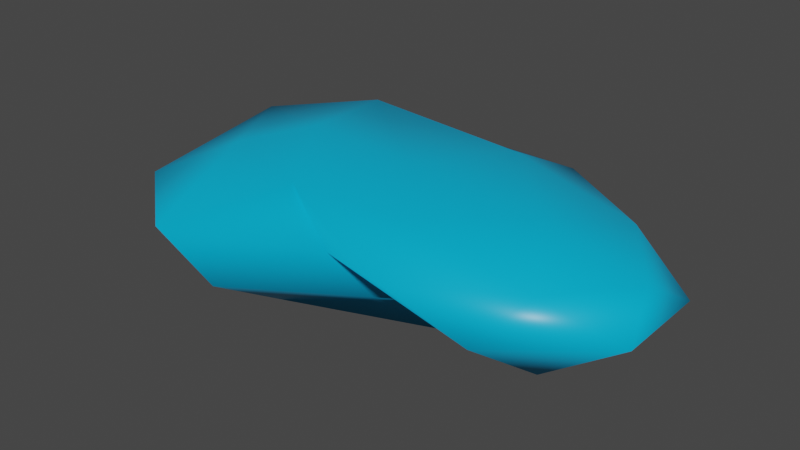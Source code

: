 # Source: Blue_bean.blend  (saved by Blender 2.91.10; exported with 4.5.12 LTS)
import bpy
from mathutils import Matrix  # noqa: F401  (used for matrix-valued properties, if any)

bpy.ops.wm.read_factory_settings(use_empty=True)
scene = bpy.context.scene
scene.name = 'Scene'

# ---- collections
col_collection = bpy.data.collections.new('Collection'); scene.collection.children.link(col_collection)

# ---- materials (node trees are filled in below, after node groups)
mat_material = bpy.data.materials.new('Material')
mat_material.alpha_threshold = 0.0
mat_material.use_transparent_shadow = False
mat_material.line_color = (0.0, 0.0, 0.0, 1.0)

# ---- material node trees
mat_material.use_nodes = True; mat_material.node_tree.nodes.clear()
_N = mat_material.node_tree.nodes; _L = mat_material.node_tree.links
n0 = _N.new('ShaderNodeOutputMaterial'); n0.name = 'Material Output'; n0.location = (300, 300)
n1 = _N.new('ShaderNodeBsdfPrincipled'); n1.name = 'Principled BSDF'; n1.location = (10, 300)
n1.distribution = 'GGX'
n1.subsurface_method = 'BURLEY'
n1.inputs[0].default_value = (0.0, 0.448, 0.8, 1.0)
n1.inputs[2].default_value = 0.4
n1.inputs[3].default_value = 1.45
n1.inputs[27].default_value = (0.0, 0.0, 0.0, 1.0)
n1.inputs[28].default_value = 1.0
_L.new(n1.outputs[0], n0.inputs[0])
n0.is_active_output = True

# ---- world
world_world = bpy.data.worlds.new('World'); scene.world = world_world
world_world.use_nodes = True; world_world.node_tree.nodes.clear()
_N = world_world.node_tree.nodes; _L = world_world.node_tree.links
n0 = _N.new('ShaderNodeOutputWorld'); n0.name = 'World Output'; n0.location = (300, 300)
n1 = _N.new('ShaderNodeBackground'); n1.name = 'Background'; n1.location = (10, 300)
n1.inputs[0].default_value = (0.05088, 0.05088, 0.05088, 1.0)
_L.new(n1.outputs[0], n0.inputs[0])
n0.is_active_output = True
world_world.color = (0.05088, 0.05088, 0.05088)
world_world.use_sun_shadow = False
world_world.sun_shadow_jitter_overblur = 0.0

# ---- meshes
me_icosphere = bpy.data.meshes.new('Icosphere')
me_icosphere.from_pydata([(0.0, 0.1339, -1.0), (0.8414, -1.006, -0.4472), (-0.2764, -1.454, -0.4472), (-0.8944, -0.6031, -0.4472), (-0.2764, 0.3814, -0.4472), (0.8414, 0.04595, -0.4472), (0.3942, -1.33, 0.4472), (-0.7236, -0.5257, 0.4472), (-0.7236, 0.1036, 0.4472), (0.3942, 0.5048, 0.4472), (1.012, -0.4798, 0.4472), (0.1178, -0.4798, 1.0), (-0.1625, -1.103, -0.8507), (0.5431, -0.6549, -0.8507), (0.2629, -0.809, -0.5257), (0.9684, -0.4798, -0.5257), (0.5431, -0.03687, -0.8507), (-0.5257, -0.4692, -0.8507), (-0.6882, -1.103, -0.5257), (-0.1625, 0.03075, -0.8507), (-0.6882, -0.1031, -0.5257), (0.2975, 0.4494, -0.5257), (1.069, -0.7888, 0.0), (1.069, -0.1708, 0.0), (0.0, -1.0, 0.0), (0.7056, -1.289, 0.0), (-0.9511, -0.9122, 0.0), (-0.5878, -1.412, 0.0), (-0.5878, 0.2059, 0.0), (-0.9511, -0.2941, 0.0), (0.7056, 0.3904, 0.0), (0.1178, 0.4934, 0.0), (0.806, -0.9798, 0.5257), (-0.2629, -0.809, 0.5257), (-0.8506, 0.0, 0.5257), (-0.2282, 0.4494, 0.5257), (0.806, 0.02022, 0.5257), (0.2802, -0.9798, 0.8507), (0.6435, -0.4798, 0.8507), (-0.4253, -0.309, 0.8507), (-0.4253, 0.2847, 0.8507), (0.2802, 0.1541, 0.8507)], [], [(0, 13, 12), (1, 13, 15), (0, 12, 17), (0, 17, 19), (0, 19, 16), (1, 15, 22), (2, 14, 24), (3, 18, 26), (4, 20, 28), (5, 21, 30), (1, 22, 25), (2, 24, 27), (3, 26, 29), (4, 28, 31), (5, 30, 23), (6, 32, 37), (7, 33, 39), (8, 34, 40), (9, 35, 41), (10, 36, 38), (38, 41, 11), (38, 36, 41), (36, 9, 41), (41, 40, 11), (41, 35, 40), (35, 8, 40), (40, 39, 11), (40, 34, 39), (34, 7, 39), (39, 37, 11), (39, 33, 37), (33, 6, 37), (37, 38, 11), (37, 32, 38), (32, 10, 38), (23, 36, 10), (23, 30, 36), (30, 9, 36), (31, 35, 9), (31, 28, 35), (28, 8, 35), (29, 34, 8), (29, 26, 34), (26, 7, 34), (27, 33, 7), (27, 24, 33), (24, 6, 33), (25, 32, 6), (25, 22, 32), (22, 10, 32), (30, 31, 9), (30, 21, 31), (21, 4, 31), (28, 29, 8), (28, 20, 29), (20, 3, 29), (26, 27, 7), (26, 18, 27), (18, 2, 27), (24, 25, 6), (24, 14, 25), (14, 1, 25), (22, 23, 10), (22, 15, 23), (15, 5, 23), (16, 21, 5), (16, 19, 21), (19, 4, 21), (19, 20, 4), (19, 17, 20), (17, 3, 20), (17, 18, 3), (17, 12, 18), (12, 2, 18), (15, 16, 5), (15, 13, 16), (13, 0, 16), (12, 14, 2), (12, 13, 14), (13, 1, 14)])
me_icosphere.polygons.foreach_set('use_smooth', [True] * 80)
_uv = me_icosphere.uv_layers.new(name='UVMap')
_uv.uv.foreach_set('vector', [0.8182, 0.0, 0.7727, 0.07873, 0.8636, 0.07873, 0.7273, 0.1575, 0.6818, 0.07873, 0.6364, 0.1575, 0.09091, 0.0, 0.04545, 0.07873, 0.1364, 0.07873, 0.2727, 0.0, 0.2273, 0.07873, 0.3182, 0.07873, 0.4545, 0.0, 0.4091, 0.07873, 0.5, 0.07873, 0.7273, 0.1575, 0.6364, 0.1575, 0.6818, 0.2362, 0.9091, 0.1575, 0.8182, 0.1575, 0.8636, 0.2362, 0.1818, 0.1575, 0.09091, 0.1575, 0.1364, 0.2362, 0.3636, 0.1575, 0.2727, 0.1575, 0.3182, 0.2362, 0.5455, 0.1575, 0.4545, 0.1575, 0.5, 0.2362, 0.7273, 0.1575, 0.6818, 0.2362, 0.7727, 0.2362, 0.9091, 0.1575, 0.8636, 0.2362, 0.9545, 0.2362, 0.1818, 0.1575, 0.1364, 0.2362, 0.2273, 0.2362, 0.3636, 0.1575, 0.3182, 0.2362, 0.4091, 0.2362, 0.5455, 0.1575, 0.5, 0.2362, 0.5909, 0.2362, 0.8182, 0.3149, 0.7273, 0.3149, 0.7727, 0.3937, 1.0, 0.3149, 0.9091, 0.3149, 0.9545, 0.3937, 0.2727, 0.3149, 0.1818, 0.3149, 0.2273, 0.3937, 0.4545, 0.3149, 0.3636, 0.3149, 0.4091, 0.3937, 0.6364, 0.3149, 0.5455, 0.3149, 0.5909, 0.3937, 0.5909, 0.3937, 0.5, 0.3937, 0.5455, 0.4724, 0.5909, 0.3937, 0.5455, 0.3149, 0.5, 0.3937, 0.5455, 0.3149, 0.4545, 0.3149, 0.5, 0.3937, 0.4091, 0.3937, 0.3182, 0.3937, 0.3636, 0.4724, 0.4091, 0.3937, 0.3636, 0.3149, 0.3182, 0.3937, 0.3636, 0.3149, 0.2727, 0.3149, 0.3182, 0.3937, 0.2273, 0.3937, 0.1364, 0.3937, 0.1818, 0.4724, 0.2273, 0.3937, 0.1818, 0.3149, 0.1364, 0.3937, 0.1818, 0.3149, 0.09091, 0.3149, 0.1364, 0.3937, 0.9545, 0.3937, 0.8636, 0.3937, 0.9091, 0.4724, 0.9545, 0.3937, 0.9091, 0.3149, 0.8636, 0.3937, 0.9091, 0.3149, 0.8182, 0.3149, 0.8636, 0.3937, 0.7727, 0.3937, 0.6818, 0.3937, 0.7273, 0.4724, 0.7727, 0.3937, 0.7273, 0.3149, 0.6818, 0.3937, 0.7273, 0.3149, 0.6364, 0.3149, 0.6818, 0.3937, 0.5909, 0.2362, 0.5455, 0.3149, 0.6364, 0.3149, 0.5909, 0.2362, 0.5, 0.2362, 0.5455, 0.3149, 0.5, 0.2362, 0.4545, 0.3149, 0.5455, 0.3149, 0.4091, 0.2362, 0.3636, 0.3149, 0.4545, 0.3149, 0.4091, 0.2362, 0.3182, 0.2362, 0.3636, 0.3149, 0.3182, 0.2362, 0.2727, 0.3149, 0.3636, 0.3149, 0.2273, 0.2362, 0.1818, 0.3149, 0.2727, 0.3149, 0.2273, 0.2362, 0.1364, 0.2362, 0.1818, 0.3149, 0.1364, 0.2362, 0.09091, 0.3149, 0.1818, 0.3149, 0.9545, 0.2362, 0.9091, 0.3149, 1.0, 0.3149, 0.9545, 0.2362, 0.8636, 0.2362, 0.9091, 0.3149, 0.8636, 0.2362, 0.8182, 0.3149, 0.9091, 0.3149, 0.7727, 0.2362, 0.7273, 0.3149, 0.8182, 0.3149, 0.7727, 0.2362, 0.6818, 0.2362, 0.7273, 0.3149, 0.6818, 0.2362, 0.6364, 0.3149, 0.7273, 0.3149, 0.5, 0.2362, 0.4091, 0.2362, 0.4545, 0.3149, 0.5, 0.2362, 0.4545, 0.1575, 0.4091, 0.2362, 0.4545, 0.1575, 0.3636, 0.1575, 0.4091, 0.2362, 0.3182, 0.2362, 0.2273, 0.2362, 0.2727, 0.3149, 0.3182, 0.2362, 0.2727, 0.1575, 0.2273, 0.2362, 0.2727, 0.1575, 0.1818, 0.1575, 0.2273, 0.2362, 0.1364, 0.2362, 0.04545, 0.2362, 0.09091, 0.3149, 0.1364, 0.2362, 0.09091, 0.1575, 0.04545, 0.2362, 0.09091, 0.1575, 0.0, 0.1575, 0.04545, 0.2362, 0.8636, 0.2362, 0.7727, 0.2362, 0.8182, 0.3149, 0.8636, 0.2362, 0.8182, 0.1575, 0.7727, 0.2362, 0.8182, 0.1575, 0.7273, 0.1575, 0.7727, 0.2362, 0.6818, 0.2362, 0.5909, 0.2362, 0.6364, 0.3149, 0.6818, 0.2362, 0.6364, 0.1575, 0.5909, 0.2362, 0.6364, 0.1575, 0.5455, 0.1575, 0.5909, 0.2362, 0.5, 0.07873, 0.4545, 0.1575, 0.5455, 0.1575, 0.5, 0.07873, 0.4091, 0.07873, 0.4545, 0.1575, 0.4091, 0.07873, 0.3636, 0.1575, 0.4545, 0.1575, 0.3182, 0.07873, 0.2727, 0.1575, 0.3636, 0.1575, 0.3182, 0.07873, 0.2273, 0.07873, 0.2727, 0.1575, 0.2273, 0.07873, 0.1818, 0.1575, 0.2727, 0.1575, 0.1364, 0.07873, 0.09091, 0.1575, 0.1818, 0.1575, 0.1364, 0.07873, 0.04545, 0.07873, 0.09091, 0.1575, 0.04545, 0.07873, 0.0, 0.1575, 0.09091, 0.1575, 0.6364, 0.1575, 0.5909, 0.07873, 0.5455, 0.1575, 0.6364, 0.1575, 0.6818, 0.07873, 0.5909, 0.07873, 0.6818, 0.07873, 0.6364, 0.0, 0.5909, 0.07873, 0.8636, 0.07873, 0.8182, 0.1575, 0.9091, 0.1575, 0.8636, 0.07873, 0.7727, 0.07873, 0.8182, 0.1575, 0.7727, 0.07873, 0.7273, 0.1575, 0.8182, 0.1575])
me_icosphere.materials.append(mat_material)
me_icosphere.use_remesh_fix_poles = True
me_icosphere.use_remesh_preserve_attributes = False
me_icosphere.use_mirror_vertex_groups = False
me_icosphere.update()

# ---- objects
ob_icosphere = bpy.data.objects.new('Icosphere', me_icosphere)

# ---- transforms, parenting, visibility, modifiers, constraints
ob_icosphere.location = (0.0, 0.0, 0.0)
ob_icosphere.scale = (1.51, 0.8847, 0.3848)
ob_icosphere.lineart.crease_threshold = 0.0

# ---- collection membership
col_collection.objects.link(ob_icosphere)

# ---- scene / render settings (as saved in the file)
scene.frame_start = 1; scene.frame_end = 250; scene.frame_set(1)
scene.render.engine = 'BLENDER_EEVEE_NEXT'
scene.cycles.use_denoising = False
scene.cycles.samples = 128
scene.cycles.sampling_pattern = 'TABULATED_SOBOL'
scene.cycles.use_adaptive_sampling = False
scene.cycles.use_light_tree = False
scene.view_settings.view_transform = 'Filmic'
bpy.context.view_layer.update()

# ---- added for rendering (the .blend has no active camera and no usable light): camera, sun
cam_auto = bpy.data.cameras.new('AutoCamera')
cam_auto.lens = 50.0
cam_auto.sensor_width = 36.0
cam_auto.clip_end = 1000.0
ob_auto_camera = bpy.data.objects.new('AutoCamera', cam_auto)
scene.collection.objects.link(ob_auto_camera)
ob_auto_camera.location = (3.41111, -4.40644, 2.65777)
ob_auto_camera.rotation_euler = (1.09748, -7.21219e-08, 0.694738)
scene.camera = ob_auto_camera
light_auto_sun = bpy.data.lights.new('AutoSun', 'SUN')
light_auto_sun.energy = 3.0
light_auto_sun.angle = 0.0523599
ob_auto_sun = bpy.data.objects.new('AutoSun', light_auto_sun)
scene.collection.objects.link(ob_auto_sun)
ob_auto_sun.rotation_euler = (0.872665, 0.174533, 0.523599)
bpy.context.view_layer.update()
